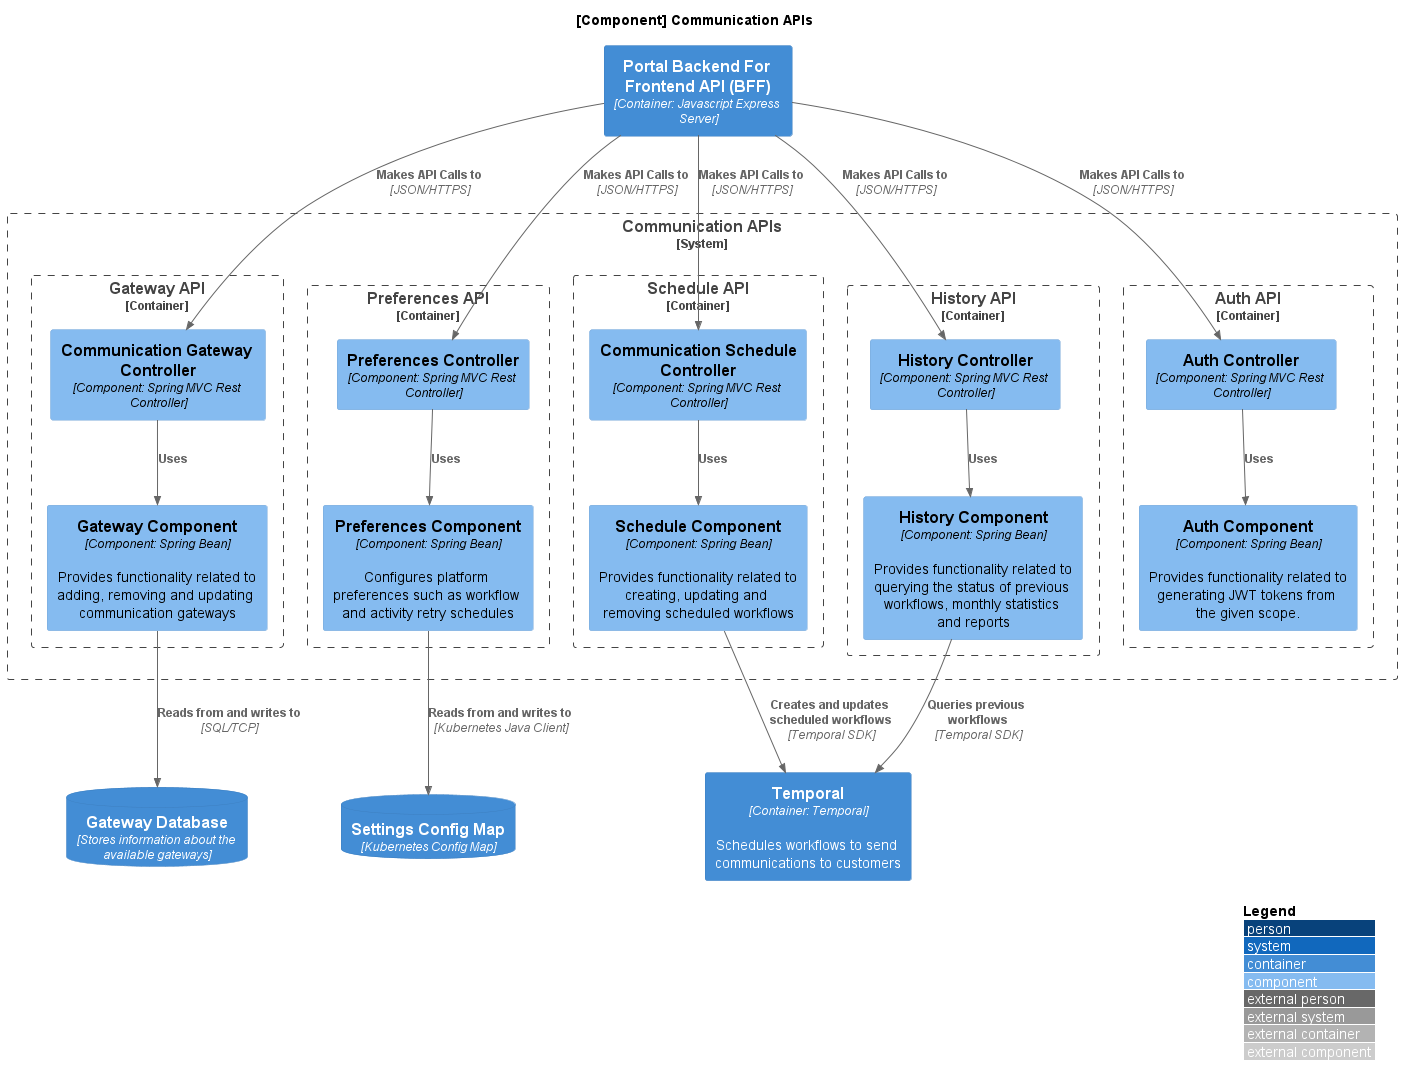

The diagram above was rendered by PlantUML. Its source (embedded in the PNG):
@startuml CommunicationAPIComponent
!include https://raw.githubusercontent.com/plantuml-stdlib/C4-PlantUML/master/C4_Container.puml
!include https://raw.githubusercontent.com/plantuml-stdlib/C4-PlantUML/master/C4_Component.puml

LAYOUT_WITH_LEGEND()

title [Component] Communication APIs

Container(webBFF, "Portal Backend For Frontend API (BFF)", "Container: Javascript Express Server")
ContainerDb(gatewayDB, "Gateway Database", "Stores information about the available gateways")
ContainerDb(settings, "Settings Config Map", "Kubernetes Config Map")
Container(temporal, "Temporal", "Container: Temporal", "Schedules workflows to send communications to customers")


System_Boundary(component, "Communication APIs") {
    
    Container_Boundary(gatewayAPI, "Gateway API") {
        Component(gatewayController, "Communication Gateway Controller", "Component: Spring MVC Rest Controller")
        Component(gatewayComponent, "Gateway Component", "Component: Spring Bean", "Provides functionality related to adding, removing and updating communication gateways")
    }

    Container_Boundary(preferencesAPI, "Preferences API") {
        Component(preferencesController, "Preferences Controller", "Component: Spring MVC Rest Controller")
        Component(preferencesComponent, "Preferences Component", "Component: Spring Bean", "Configures platform preferences such as workflow and activity retry schedules")
    }


    Container_Boundary(scheduleAPI, "Schedule API") {
        Component(scheduleController, "Communication Schedule Controller", "Component: Spring MVC Rest Controller")
        Component(scheduleComponent, "Schedule Component", "Component: Spring Bean", "Provides functionality related to creating, updating and removing scheduled workflows")
    }

    Container_Boundary(historyAPI, "History API") {
        Component(historyController, "History Controller", "Component: Spring MVC Rest Controller")
        Component(historyComponent, "History Component", "Component: Spring Bean", "Provides functionality related to querying the status of previous workflows, monthly statistics and reports")

    }

    Container_Boundary(authApi, "Auth API") {
        Component(authController, "Auth Controller", "Component: Spring MVC Rest Controller")
        Component(authComponent, "Auth Component", "Component: Spring Bean", "Provides functionality related to generating JWT tokens from the given scope.")
    }
}

Rel(webBFF, gatewayController, "Makes API Calls to", "JSON/HTTPS")
Rel(webBFF, scheduleController, "Makes API Calls to", "JSON/HTTPS")
Rel(webBFF, preferencesController, "Makes API Calls to", "JSON/HTTPS")
Rel(webBFF, historyController, "Makes API Calls to", "JSON/HTTPS")
Rel(webBFF, authController, "Makes API Calls to", "JSON/HTTPS")

Rel(gatewayController, gatewayComponent, "Uses")
Rel(gatewayComponent, gatewayDB, "Reads from and writes to", "SQL/TCP")

Rel(scheduleController, scheduleComponent, "Uses")
Rel(scheduleComponent, temporal, "Creates and updates scheduled workflows", "Temporal SDK")

Rel(preferencesController, preferencesComponent, "Uses")
Rel(preferencesComponent, settings, "Reads from and writes to", "Kubernetes Java Client")

Rel(historyController, historyComponent, "Uses")
Rel(historyComponent, temporal, "Queries previous workflows", "Temporal SDK")

Rel(authController, authComponent, "Uses")

@enduml